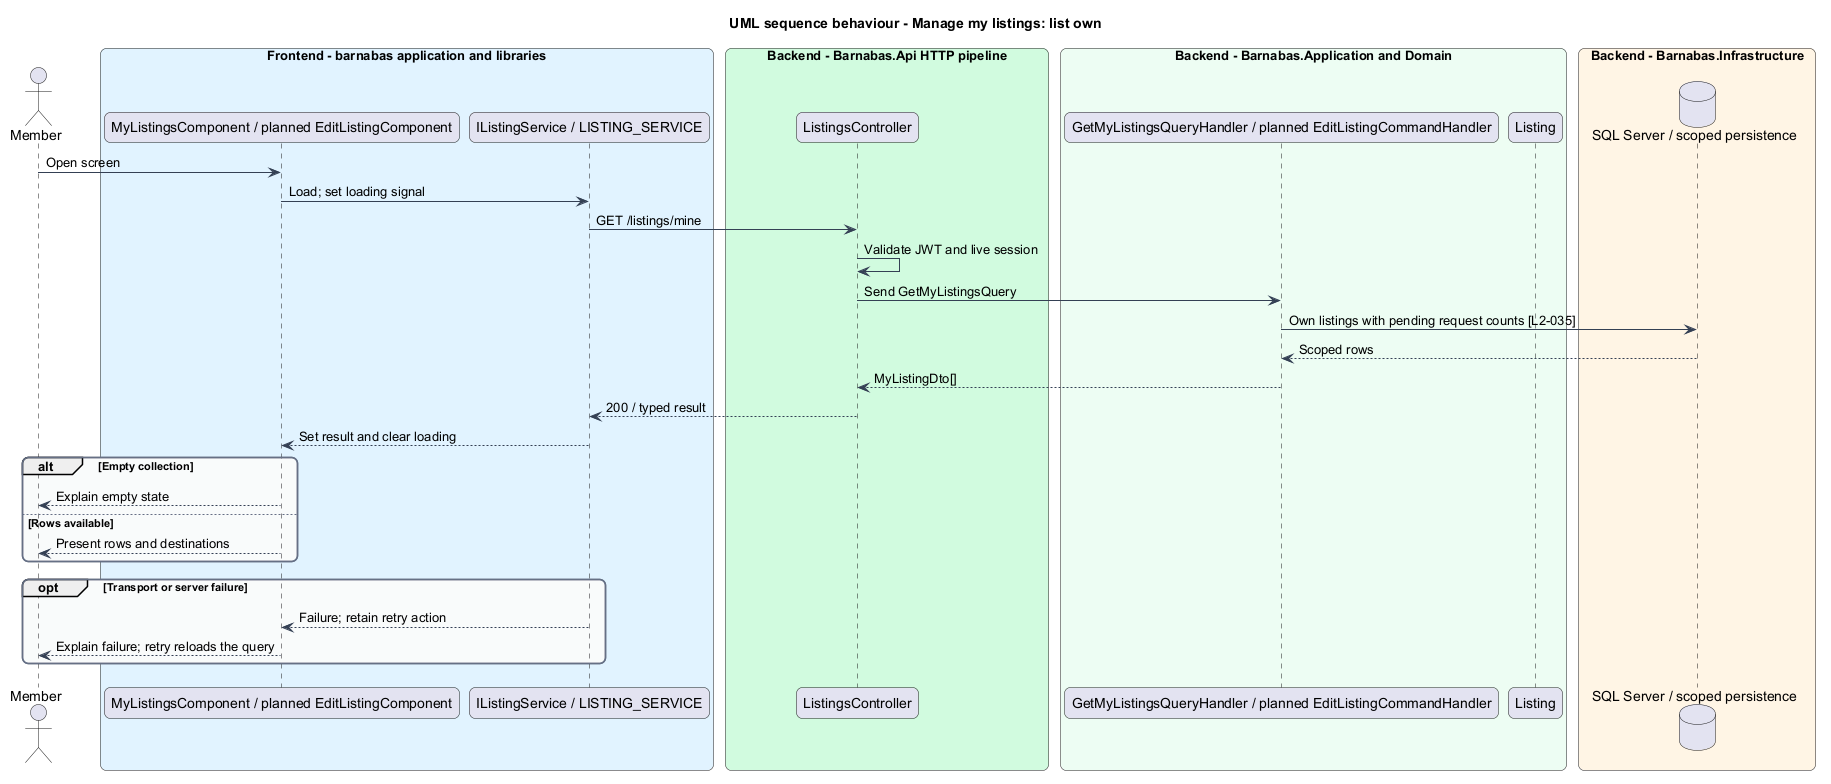

The diagram above was rendered by PlantUML. Its source (embedded in the PNG):
@startuml
title UML sequence behaviour - Manage my listings: list own
skinparam backgroundColor #FFFFFF
skinparam shadowing false
skinparam roundcorner 12
skinparam defaultFontName Arial
skinparam ArrowColor #344054
skinparam rectangle {
  BorderColor #344054
  FontColor #101828
}
skinparam package {
  BorderColor #667085
  FontColor #101828
  BackgroundColor #F9FAFB
}
actor "Member" as actor
box "Frontend - barnabas application and libraries" #E0F2FE
  participant "MyListingsComponent / planned EditListingComponent" as page
  participant "IListingService / LISTING_SERVICE" as client
end box
box "Backend - Barnabas.Api HTTP pipeline" #D1FADF
  participant "ListingsController" as api
end box
box "Backend - Barnabas.Application and Domain" #ECFDF3
  participant "GetMyListingsQueryHandler / planned EditListingCommandHandler" as handler
  participant "Listing" as entity
end box
box "Backend - Barnabas.Infrastructure" #FFF4E5
  database "SQL Server / scoped persistence" as db
end box
actor -> page : Open screen
page -> client : Load; set loading signal
client -> api : GET /listings/mine
api -> api : Validate JWT and live session
api -> handler : Send GetMyListingsQuery
handler -> db : Own listings with pending request counts [L2-035]
db --> handler : Scoped rows
handler --> api : MyListingDto[]
api --> client : 200 / typed result
client --> page : Set result and clear loading
alt Empty collection
  page --> actor : Explain empty state
else Rows available
  page --> actor : Present rows and destinations
end
opt Transport or server failure
  client --> page : Failure; retain retry action
  page --> actor : Explain failure; retry reloads the query
end
@enduml